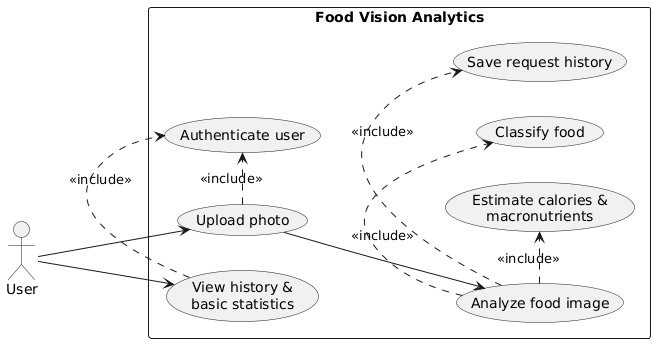

The diagram above was rendered by PlantUML. Its source (embedded in the PNG):
@startuml
left to right direction

actor User

rectangle "Food Vision Analytics" {
  usecase "Authenticate user" as UC_Auth
  usecase "Upload photo" as UC_Upload
  usecase "Analyze food image" as UC_Analyze
  usecase "Classify food" as UC_Classify
  usecase "Estimate calories &\nmacronutrients" as UC_Estimate
  usecase "Save request history" as UC_Save
  usecase "View history &\nbasic statistics" as UC_View
}

User --> UC_Upload
User --> UC_View

UC_Upload .> UC_Auth : <<include>>
UC_View .> UC_Auth : <<include>>

UC_Analyze .> UC_Classify : <<include>>
UC_Analyze .> UC_Estimate : <<include>>
UC_Analyze .> UC_Save : <<include>>

UC_Upload --> UC_Analyze
@enduml